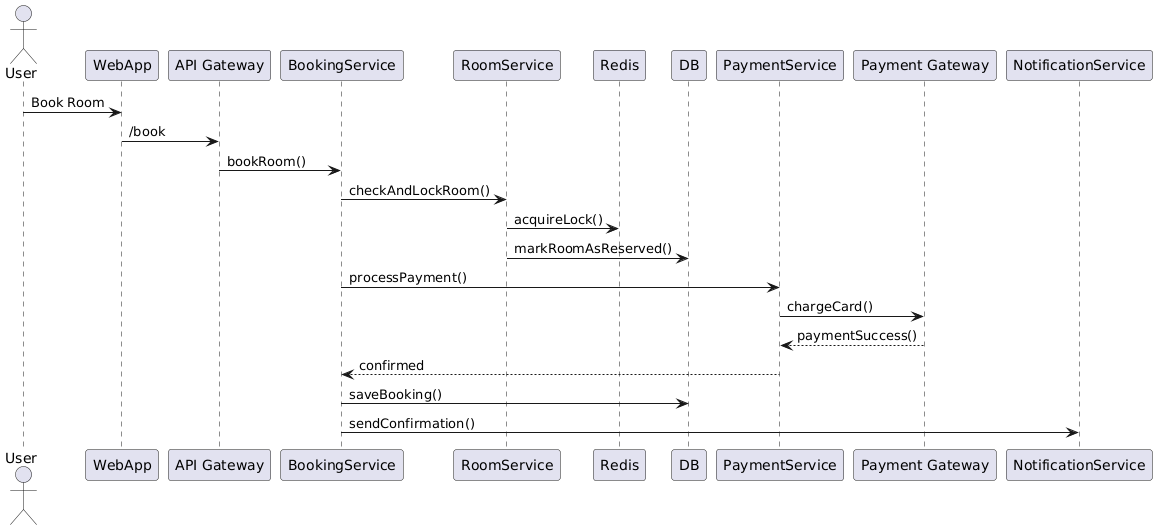

The diagram above was rendered by PlantUML. Its source (embedded in the PNG):
@startuml
actor User
participant WebApp
participant "API Gateway" as APIGateway
participant BookingService
participant RoomService
participant Redis
participant DB
participant PaymentService
participant "Payment Gateway" as PaymentGateway
participant NotificationService

User -> WebApp: Book Room
WebApp -> APIGateway: /book
APIGateway -> BookingService: bookRoom()
BookingService -> RoomService: checkAndLockRoom()
RoomService -> Redis: acquireLock()
RoomService -> DB: markRoomAsReserved()
BookingService -> PaymentService: processPayment()
PaymentService -> PaymentGateway: chargeCard()
PaymentGateway --> PaymentService: paymentSuccess()
PaymentService --> BookingService: confirmed
BookingService -> DB: saveBooking()
BookingService -> NotificationService: sendConfirmation()
@enduml